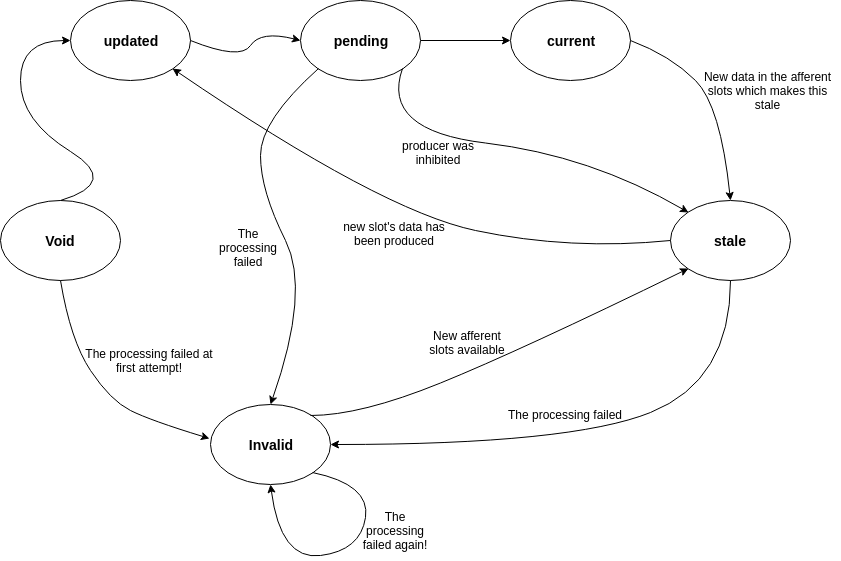

The diagram above was exported from draw.io. Its source (the exported page's mxGraphModel, read from the mxfile embedded in the PNG):
<mxGraphModel dx="832" dy="436" grid="1" gridSize="10" guides="1" tooltips="1" connect="1" arrows="1" fold="1" page="1" pageScale="1" pageWidth="1169" pageHeight="827" background="#ffffff" math="0" shadow="0">
  <root>
    <mxCell id="0" />
    <mxCell id="1" parent="0" />
    <mxCell id="uvl4CwUIJOuA4ZEjNgWP-6" value="&lt;b&gt;&lt;font style=&quot;font-size: 14px&quot;&gt;Void&lt;/font&gt;&lt;/b&gt;" style="ellipse;whiteSpace=wrap;html=1;" parent="1" vertex="1">
      <mxGeometry x="40" y="320" width="120" height="80" as="geometry" />
    </mxCell>
    <mxCell id="uvl4CwUIJOuA4ZEjNgWP-13" style="edgeStyle=orthogonalEdgeStyle;rounded=0;orthogonalLoop=1;jettySize=auto;html=1;exitX=1;exitY=0.5;exitDx=0;exitDy=0;" parent="1" source="uvl4CwUIJOuA4ZEjNgWP-7" target="uvl4CwUIJOuA4ZEjNgWP-12" edge="1">
      <mxGeometry relative="1" as="geometry" />
    </mxCell>
    <mxCell id="uvl4CwUIJOuA4ZEjNgWP-7" value="&lt;b&gt;&lt;font style=&quot;font-size: 14px&quot;&gt;pending&lt;/font&gt;&lt;/b&gt;" style="ellipse;whiteSpace=wrap;html=1;" parent="1" vertex="1">
      <mxGeometry x="340" y="120" width="120" height="80" as="geometry" />
    </mxCell>
    <mxCell id="uvl4CwUIJOuA4ZEjNgWP-8" value="&lt;b&gt;&lt;font style=&quot;font-size: 14px&quot;&gt;Invalid&lt;/font&gt;&lt;/b&gt;" style="ellipse;whiteSpace=wrap;html=1;" parent="1" vertex="1">
      <mxGeometry x="250" y="524" width="120" height="80" as="geometry" />
    </mxCell>
    <mxCell id="uvl4CwUIJOuA4ZEjNgWP-10" value="" style="curved=1;endArrow=classic;html=1;entryX=-0.008;entryY=0.425;entryDx=0;entryDy=0;exitX=0.5;exitY=1;exitDx=0;exitDy=0;entryPerimeter=0;" parent="1" source="uvl4CwUIJOuA4ZEjNgWP-6" target="uvl4CwUIJOuA4ZEjNgWP-8" edge="1">
      <mxGeometry width="50" height="50" relative="1" as="geometry">
        <mxPoint x="160" y="480.5" as="sourcePoint" />
        <mxPoint x="293" y="319.5" as="targetPoint" />
        <Array as="points">
          <mxPoint x="110" y="460" />
          <mxPoint x="150" y="520" />
          <mxPoint x="190" y="540" />
        </Array>
      </mxGeometry>
    </mxCell>
    <mxCell id="uvl4CwUIJOuA4ZEjNgWP-11" value="" style="curved=1;endArrow=classic;html=1;exitX=0;exitY=1;exitDx=0;exitDy=0;entryX=0.5;entryY=0;entryDx=0;entryDy=0;" parent="1" source="uvl4CwUIJOuA4ZEjNgWP-7" target="uvl4CwUIJOuA4ZEjNgWP-8" edge="1">
      <mxGeometry width="50" height="50" relative="1" as="geometry">
        <mxPoint x="385" y="270" as="sourcePoint" />
        <mxPoint x="335" y="320" as="targetPoint" />
        <Array as="points">
          <mxPoint x="300" y="240" />
          <mxPoint x="300" y="310" />
          <mxPoint x="350" y="410" />
        </Array>
      </mxGeometry>
    </mxCell>
    <mxCell id="uvl4CwUIJOuA4ZEjNgWP-12" value="&lt;b&gt;&lt;font style=&quot;font-size: 14px&quot;&gt;current&lt;/font&gt;&lt;/b&gt;" style="ellipse;whiteSpace=wrap;html=1;" parent="1" vertex="1">
      <mxGeometry x="550" y="120" width="120" height="80" as="geometry" />
    </mxCell>
    <mxCell id="uvl4CwUIJOuA4ZEjNgWP-15" value="The processing failed at first attempt!" style="text;html=1;strokeColor=none;fillColor=none;align=center;verticalAlign=middle;whiteSpace=wrap;rounded=0;" parent="1" vertex="1">
      <mxGeometry x="124" y="450" width="130" height="60" as="geometry" />
    </mxCell>
    <mxCell id="uvl4CwUIJOuA4ZEjNgWP-19" value="The processing failed" style="text;html=1;strokeColor=none;fillColor=none;align=center;verticalAlign=middle;whiteSpace=wrap;rounded=0;" parent="1" vertex="1">
      <mxGeometry x="253" y="337" width="70" height="60" as="geometry" />
    </mxCell>
    <mxCell id="uvl4CwUIJOuA4ZEjNgWP-20" value="New data in the afferent slots which makes this stale" style="text;html=1;strokeColor=none;fillColor=none;align=center;verticalAlign=middle;whiteSpace=wrap;rounded=0;" parent="1" vertex="1">
      <mxGeometry x="735" y="180" width="145" height="60" as="geometry" />
    </mxCell>
    <mxCell id="uvl4CwUIJOuA4ZEjNgWP-24" value="&lt;b&gt;&lt;font style=&quot;font-size: 14px&quot;&gt;stale&lt;/font&gt;&lt;/b&gt;" style="ellipse;whiteSpace=wrap;html=1;" parent="1" vertex="1">
      <mxGeometry x="710" y="320" width="120" height="80" as="geometry" />
    </mxCell>
    <mxCell id="uvl4CwUIJOuA4ZEjNgWP-25" value="" style="curved=1;endArrow=classic;html=1;exitX=1;exitY=0.5;exitDx=0;exitDy=0;entryX=0.5;entryY=0;entryDx=0;entryDy=0;" parent="1" source="uvl4CwUIJOuA4ZEjNgWP-12" target="uvl4CwUIJOuA4ZEjNgWP-24" edge="1">
      <mxGeometry width="50" height="50" relative="1" as="geometry">
        <mxPoint x="760" y="175" as="sourcePoint" />
        <mxPoint x="710" y="225" as="targetPoint" />
        <Array as="points">
          <mxPoint x="710" y="175" />
          <mxPoint x="760" y="225" />
        </Array>
      </mxGeometry>
    </mxCell>
    <mxCell id="uvl4CwUIJOuA4ZEjNgWP-26" value="producer was inhibited" style="text;html=1;strokeColor=none;fillColor=none;align=center;verticalAlign=middle;whiteSpace=wrap;rounded=0;" parent="1" vertex="1">
      <mxGeometry x="425" y="242" width="106" height="60" as="geometry" />
    </mxCell>
    <mxCell id="uvl4CwUIJOuA4ZEjNgWP-27" value="" style="curved=1;endArrow=classic;html=1;exitX=1;exitY=1;exitDx=0;exitDy=0;entryX=0;entryY=0;entryDx=0;entryDy=0;" parent="1" source="uvl4CwUIJOuA4ZEjNgWP-7" target="uvl4CwUIJOuA4ZEjNgWP-24" edge="1">
      <mxGeometry width="50" height="50" relative="1" as="geometry">
        <mxPoint x="440" y="210" as="sourcePoint" />
        <mxPoint x="600" y="370" as="targetPoint" />
        <Array as="points">
          <mxPoint x="420" y="250" />
          <mxPoint x="630" y="275" />
        </Array>
      </mxGeometry>
    </mxCell>
    <mxCell id="uvl4CwUIJOuA4ZEjNgWP-28" value="" style="curved=1;endArrow=classic;html=1;exitX=0.5;exitY=1;exitDx=0;exitDy=0;entryX=1;entryY=0.5;entryDx=0;entryDy=0;" parent="1" source="uvl4CwUIJOuA4ZEjNgWP-24" target="uvl4CwUIJOuA4ZEjNgWP-8" edge="1">
      <mxGeometry width="50" height="50" relative="1" as="geometry">
        <mxPoint x="510" y="360" as="sourcePoint" />
        <mxPoint x="670" y="520" as="targetPoint" />
        <Array as="points">
          <mxPoint x="770" y="500" />
          <mxPoint x="610" y="564" />
        </Array>
      </mxGeometry>
    </mxCell>
    <mxCell id="uvl4CwUIJOuA4ZEjNgWP-29" value="The processing failed" style="text;html=1;strokeColor=none;fillColor=none;align=center;verticalAlign=middle;whiteSpace=wrap;rounded=0;" parent="1" vertex="1">
      <mxGeometry x="544" y="504" width="120" height="60" as="geometry" />
    </mxCell>
    <mxCell id="uvl4CwUIJOuA4ZEjNgWP-30" value="" style="curved=1;endArrow=classic;html=1;exitX=1;exitY=1;exitDx=0;exitDy=0;entryX=0.5;entryY=1;entryDx=0;entryDy=0;" parent="1" source="uvl4CwUIJOuA4ZEjNgWP-8" target="uvl4CwUIJOuA4ZEjNgWP-8" edge="1">
      <mxGeometry width="50" height="50" relative="1" as="geometry">
        <mxPoint x="395" y="620" as="sourcePoint" />
        <mxPoint x="345" y="670" as="targetPoint" />
        <Array as="points">
          <mxPoint x="410" y="604" />
          <mxPoint x="400" y="670" />
          <mxPoint x="320" y="680" />
        </Array>
      </mxGeometry>
    </mxCell>
    <mxCell id="uvl4CwUIJOuA4ZEjNgWP-31" value="The processing failed again!" style="text;html=1;strokeColor=none;fillColor=none;align=center;verticalAlign=middle;whiteSpace=wrap;rounded=0;" parent="1" vertex="1">
      <mxGeometry x="400" y="620" width="70" height="60" as="geometry" />
    </mxCell>
    <mxCell id="uvl4CwUIJOuA4ZEjNgWP-32" value="" style="curved=1;endArrow=classic;html=1;entryX=0;entryY=1;entryDx=0;entryDy=0;" parent="1" target="uvl4CwUIJOuA4ZEjNgWP-24" edge="1">
      <mxGeometry width="50" height="50" relative="1" as="geometry">
        <mxPoint x="350" y="535" as="sourcePoint" />
        <mxPoint x="400" y="485" as="targetPoint" />
        <Array as="points">
          <mxPoint x="400" y="535" />
          <mxPoint x="560" y="470" />
        </Array>
      </mxGeometry>
    </mxCell>
    <mxCell id="uvl4CwUIJOuA4ZEjNgWP-33" value="New afferent slots available" style="text;html=1;strokeColor=none;fillColor=none;align=center;verticalAlign=middle;whiteSpace=wrap;rounded=0;" parent="1" vertex="1">
      <mxGeometry x="459" y="432" width="96" height="60" as="geometry" />
    </mxCell>
    <mxCell id="uvl4CwUIJOuA4ZEjNgWP-34" value="" style="curved=1;endArrow=classic;html=1;exitX=0;exitY=0.5;exitDx=0;exitDy=0;entryX=1;entryY=1;entryDx=0;entryDy=0;" parent="1" source="uvl4CwUIJOuA4ZEjNgWP-24" target="_2m7Ia69MgZUl-QnHGxt-1" edge="1">
      <mxGeometry width="50" height="50" relative="1" as="geometry">
        <mxPoint x="680" y="335" as="sourcePoint" />
        <mxPoint x="350" y="190" as="targetPoint" />
        <Array as="points">
          <mxPoint x="610" y="370" />
          <mxPoint x="420" y="330" />
        </Array>
      </mxGeometry>
    </mxCell>
    <mxCell id="uvl4CwUIJOuA4ZEjNgWP-35" value="new slot's data has been produced" style="text;html=1;strokeColor=none;fillColor=none;align=center;verticalAlign=middle;whiteSpace=wrap;rounded=0;" parent="1" vertex="1">
      <mxGeometry x="381" y="323" width="106" height="60" as="geometry" />
    </mxCell>
    <mxCell id="_2m7Ia69MgZUl-QnHGxt-1" value="&lt;b&gt;&lt;font style=&quot;font-size: 14px&quot;&gt;updated&lt;/font&gt;&lt;/b&gt;" style="ellipse;whiteSpace=wrap;html=1;" vertex="1" parent="1">
      <mxGeometry x="110" y="120" width="120" height="80" as="geometry" />
    </mxCell>
    <mxCell id="_2m7Ia69MgZUl-QnHGxt-2" value="" style="curved=1;endArrow=classic;html=1;exitX=1;exitY=0.5;exitDx=0;exitDy=0;entryX=0;entryY=0.5;entryDx=0;entryDy=0;" edge="1" parent="1" source="_2m7Ia69MgZUl-QnHGxt-1" target="uvl4CwUIJOuA4ZEjNgWP-7">
      <mxGeometry width="50" height="50" relative="1" as="geometry">
        <mxPoint x="238" y="180" as="sourcePoint" />
        <mxPoint x="288" y="130" as="targetPoint" />
        <Array as="points">
          <mxPoint x="280" y="180" />
          <mxPoint x="300" y="150" />
        </Array>
      </mxGeometry>
    </mxCell>
    <mxCell id="_2m7Ia69MgZUl-QnHGxt-3" value="" style="curved=1;endArrow=classic;html=1;exitX=0.5;exitY=0;exitDx=0;exitDy=0;entryX=0;entryY=0.5;entryDx=0;entryDy=0;" edge="1" parent="1" source="uvl4CwUIJOuA4ZEjNgWP-6" target="_2m7Ia69MgZUl-QnHGxt-1">
      <mxGeometry width="50" height="50" relative="1" as="geometry">
        <mxPoint x="110" y="302" as="sourcePoint" />
        <mxPoint x="160" y="252" as="targetPoint" />
        <Array as="points">
          <mxPoint x="160" y="302" />
          <mxPoint x="60" y="240" />
          <mxPoint x="60" y="160" />
        </Array>
      </mxGeometry>
    </mxCell>
  </root>
</mxGraphModel>